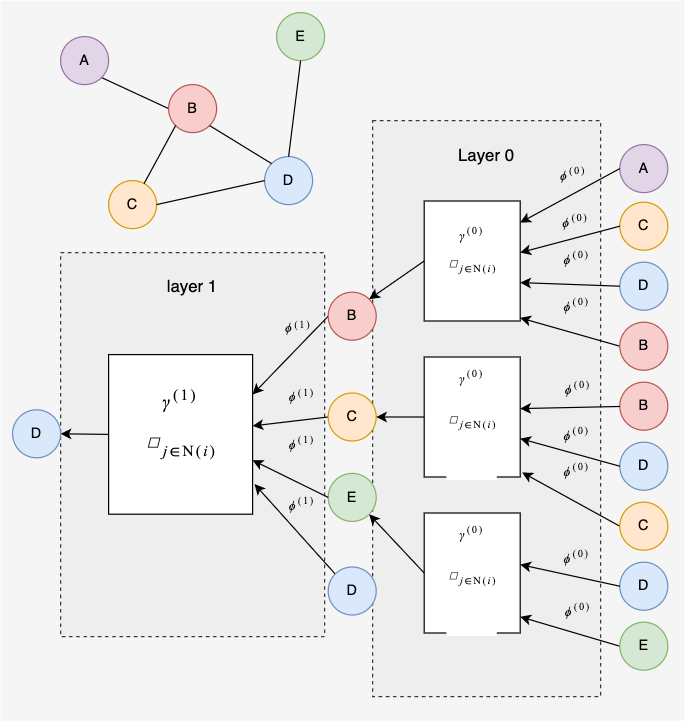

The diagram above was exported from draw.io. Its source (the exported page's mxGraphModel, read from the mxfile embedded in the PNG):
<mxGraphModel dx="575" dy="867" grid="1" gridSize="10" guides="1" tooltips="1" connect="1" arrows="1" fold="1" page="1" pageScale="1" pageWidth="850" pageHeight="1100" math="1" shadow="0">
  <root>
    <mxCell id="0" />
    <mxCell id="1" parent="0" />
    <mxCell id="71" value="" style="rounded=0;whiteSpace=wrap;html=1;fillColor=#f5f5f5;fontColor=#333333;strokeColor=none;" parent="1" vertex="1">
      <mxGeometry x="30" y="100" width="570" height="600" as="geometry" />
    </mxCell>
    <mxCell id="70" value="&lt;font style=&quot;font-size: 14px&quot;&gt;layer 1&lt;/font&gt;&lt;br&gt;&lt;br&gt;&lt;br&gt;&lt;br&gt;&lt;br&gt;&lt;br&gt;&lt;br&gt;&lt;br&gt;&lt;br&gt;&lt;br&gt;&lt;br&gt;&lt;br&gt;&lt;br&gt;&lt;br&gt;&lt;br&gt;&lt;br&gt;&lt;br&gt;&lt;br&gt;&lt;br&gt;&lt;br&gt;&lt;br&gt;" style="rounded=0;whiteSpace=wrap;html=1;dashed=1;fontSize=11;fillColor=#eeeeee;strokeColor=#36393d;" parent="1" vertex="1">
      <mxGeometry x="80" y="310" width="220" height="320" as="geometry" />
    </mxCell>
    <mxCell id="69" value="&lt;font style=&quot;font-size: 14px&quot;&gt;Layer 0&lt;/font&gt;&lt;br&gt;&lt;br&gt;&lt;br&gt;&lt;br&gt;&lt;br&gt;&lt;br&gt;&lt;br&gt;&lt;br&gt;&lt;br&gt;&lt;br&gt;&lt;br&gt;&lt;br&gt;&lt;br&gt;&lt;br&gt;&lt;br&gt;&lt;br&gt;&lt;br&gt;&lt;br&gt;&lt;br&gt;&lt;br&gt;&lt;br&gt;&lt;br&gt;&lt;br&gt;&lt;br&gt;&lt;br&gt;&lt;br&gt;&lt;br&gt;&lt;br&gt;&lt;br&gt;&lt;br&gt;&lt;br&gt;&lt;br&gt;&lt;br&gt;" style="rounded=0;whiteSpace=wrap;html=1;dashed=1;fontSize=11;fillColor=#eeeeee;strokeColor=#36393d;" parent="1" vertex="1">
      <mxGeometry x="340" y="200" width="190" height="480" as="geometry" />
    </mxCell>
    <mxCell id="11" style="edgeStyle=none;html=1;exitX=1;exitY=1;exitDx=0;exitDy=0;entryX=0;entryY=0.5;entryDx=0;entryDy=0;endArrow=none;endFill=0;" parent="1" source="2" target="6" edge="1">
      <mxGeometry relative="1" as="geometry">
        <mxPoint x="94.14213562373108" y="154.14213562373106" as="sourcePoint" />
      </mxGeometry>
    </mxCell>
    <mxCell id="2" value="A" style="ellipse;whiteSpace=wrap;html=1;aspect=fixed;fillColor=#e1d5e7;strokeColor=#9673a6;" parent="1" vertex="1">
      <mxGeometry x="80.00000000000001" y="130" width="40" height="40" as="geometry" />
    </mxCell>
    <mxCell id="3" value="C" style="ellipse;whiteSpace=wrap;html=1;aspect=fixed;fillColor=#ffe6cc;strokeColor=#d79b00;" parent="1" vertex="1">
      <mxGeometry x="120" y="250" width="40" height="40" as="geometry" />
    </mxCell>
    <mxCell id="4" value="D" style="ellipse;whiteSpace=wrap;html=1;aspect=fixed;fillColor=#dae8fc;strokeColor=#6c8ebf;" parent="1" vertex="1">
      <mxGeometry x="250" y="230" width="40" height="40" as="geometry" />
    </mxCell>
    <mxCell id="5" value="E" style="ellipse;whiteSpace=wrap;html=1;aspect=fixed;fillColor=#d5e8d4;strokeColor=#82b366;" parent="1" vertex="1">
      <mxGeometry x="260" y="110" width="40" height="40" as="geometry" />
    </mxCell>
    <mxCell id="6" value="B" style="ellipse;whiteSpace=wrap;html=1;aspect=fixed;fillColor=#f8cecc;strokeColor=#b85450;" parent="1" vertex="1">
      <mxGeometry x="170" y="170" width="40" height="40" as="geometry" />
    </mxCell>
    <mxCell id="7" value="" style="endArrow=none;html=1;exitX=1;exitY=0.5;exitDx=0;exitDy=0;entryX=0;entryY=0.5;entryDx=0;entryDy=0;" parent="1" source="3" target="4" edge="1">
      <mxGeometry width="50" height="50" relative="1" as="geometry">
        <mxPoint x="320" y="310" as="sourcePoint" />
        <mxPoint x="370" y="260" as="targetPoint" />
      </mxGeometry>
    </mxCell>
    <mxCell id="12" style="edgeStyle=none;html=1;entryX=0;entryY=1;entryDx=0;entryDy=0;endArrow=none;endFill=0;" parent="1" source="3" target="6" edge="1">
      <mxGeometry relative="1" as="geometry">
        <mxPoint x="104.14213562373097" y="164.14213562373095" as="sourcePoint" />
        <mxPoint x="180" y="200" as="targetPoint" />
      </mxGeometry>
    </mxCell>
    <mxCell id="13" value="" style="endArrow=none;html=1;exitX=0;exitY=0;exitDx=0;exitDy=0;entryX=1;entryY=1;entryDx=0;entryDy=0;" parent="1" source="4" target="6" edge="1">
      <mxGeometry width="50" height="50" relative="1" as="geometry">
        <mxPoint x="170" y="280" as="sourcePoint" />
        <mxPoint x="260" y="260" as="targetPoint" />
      </mxGeometry>
    </mxCell>
    <mxCell id="14" value="" style="endArrow=none;html=1;exitX=0.5;exitY=1;exitDx=0;exitDy=0;entryX=0.5;entryY=0;entryDx=0;entryDy=0;" parent="1" source="5" target="4" edge="1">
      <mxGeometry width="50" height="50" relative="1" as="geometry">
        <mxPoint x="265.85786437626905" y="245.85786437626905" as="sourcePoint" />
        <mxPoint x="214.14213562373095" y="214.14213562373095" as="targetPoint" />
      </mxGeometry>
    </mxCell>
    <mxCell id="15" value="D" style="ellipse;whiteSpace=wrap;html=1;aspect=fixed;fillColor=#dae8fc;strokeColor=#6c8ebf;" parent="1" vertex="1">
      <mxGeometry x="40" y="441" width="40" height="40" as="geometry" />
    </mxCell>
    <mxCell id="18" style="edgeStyle=none;html=1;exitX=0;exitY=0.5;exitDx=0;exitDy=0;entryX=1;entryY=0.5;entryDx=0;entryDy=0;fontSize=16;fontColor=#000000;endArrow=classic;endFill=1;startArrow=none;startFill=0;" parent="1" source="17" target="15" edge="1">
      <mxGeometry relative="1" as="geometry" />
    </mxCell>
    <mxCell id="17" value="&lt;div style=&quot;background-color: rgb(255 , 255 , 255) ; font-family: &amp;#34;menlo&amp;#34; , &amp;#34;monaco&amp;#34; , &amp;#34;courier new&amp;#34; , monospace ; line-height: 18px ; font-size: 16px&quot;&gt;&lt;font style=&quot;font-size: 16px&quot;&gt;$$\gamma^{(1)}$$&lt;/font&gt;&lt;/div&gt;&lt;div style=&quot;background-color: rgb(255 , 255 , 255) ; font-family: &amp;#34;menlo&amp;#34; , &amp;#34;monaco&amp;#34; , &amp;#34;courier new&amp;#34; , monospace ; line-height: 18px ; font-size: 16px&quot;&gt;&lt;font style=&quot;font-size: 16px&quot;&gt;$$\square_{j \in \mathcal{N}(i)}$$&lt;/font&gt;&lt;/div&gt;&lt;div style=&quot;background-color: rgb(255 , 255 , 255) ; font-family: &amp;#34;menlo&amp;#34; , &amp;#34;monaco&amp;#34; , &amp;#34;courier new&amp;#34; , monospace ; line-height: 18px ; font-size: 16px&quot;&gt;&lt;br&gt;&lt;/div&gt;" style="rounded=0;whiteSpace=wrap;html=1;" parent="1" vertex="1">
      <mxGeometry x="120" y="395" width="120" height="133" as="geometry" />
    </mxCell>
    <mxCell id="22" style="edgeStyle=none;html=1;entryX=1;entryY=0.25;entryDx=0;entryDy=0;fontSize=16;fontColor=#000000;startArrow=none;startFill=0;endArrow=classic;endFill=1;exitX=0;exitY=0.5;exitDx=0;exitDy=0;" parent="1" source="19" target="17" edge="1">
      <mxGeometry relative="1" as="geometry">
        <mxPoint x="310" y="363" as="sourcePoint" />
      </mxGeometry>
    </mxCell>
    <mxCell id="54" value="$$\phi^{(1)}$$" style="edgeLabel;html=1;align=center;verticalAlign=middle;resizable=0;points=[];fontSize=11;fontColor=#000000;labelBackgroundColor=none;" parent="22" vertex="1" connectable="0">
      <mxGeometry x="-0.2873" y="3" relative="1" as="geometry">
        <mxPoint x="-6" y="-17" as="offset" />
      </mxGeometry>
    </mxCell>
    <mxCell id="19" value="B" style="ellipse;whiteSpace=wrap;html=1;aspect=fixed;fillColor=#f8cecc;strokeColor=#b85450;" parent="1" vertex="1">
      <mxGeometry x="303" y="343" width="40" height="40" as="geometry" />
    </mxCell>
    <mxCell id="23" style="edgeStyle=none;html=1;exitX=0;exitY=0.5;exitDx=0;exitDy=0;fontSize=16;fontColor=#000000;startArrow=none;startFill=0;endArrow=classic;endFill=1;" parent="1" source="20" target="17" edge="1">
      <mxGeometry relative="1" as="geometry" />
    </mxCell>
    <mxCell id="55" value="$$\phi^{(1)}$$" style="edgeLabel;html=1;align=center;verticalAlign=middle;resizable=0;points=[];fontSize=11;fontColor=#000000;labelBackgroundColor=none;" parent="23" vertex="1" connectable="0">
      <mxGeometry x="-0.5571" relative="1" as="geometry">
        <mxPoint x="-9" y="-20" as="offset" />
      </mxGeometry>
    </mxCell>
    <mxCell id="20" value="C" style="ellipse;whiteSpace=wrap;html=1;aspect=fixed;fillColor=#ffe6cc;strokeColor=#d79b00;" parent="1" vertex="1">
      <mxGeometry x="303" y="427" width="40" height="40" as="geometry" />
    </mxCell>
    <mxCell id="21" value="E" style="ellipse;whiteSpace=wrap;html=1;aspect=fixed;fillColor=#d5e8d4;strokeColor=#82b366;" parent="1" vertex="1">
      <mxGeometry x="303" y="494" width="40" height="40" as="geometry" />
    </mxCell>
    <mxCell id="28" style="edgeStyle=none;html=1;exitX=0;exitY=0.5;exitDx=0;exitDy=0;entryX=1;entryY=0;entryDx=0;entryDy=0;fontSize=11;fontColor=#000000;startArrow=none;startFill=0;endArrow=classic;endFill=1;" parent="1" source="25" target="19" edge="1">
      <mxGeometry relative="1" as="geometry" />
    </mxCell>
    <mxCell id="25" value="&lt;div style=&quot;background-color: rgb(255 , 255 , 255) ; font-family: &amp;#34;menlo&amp;#34; , &amp;#34;monaco&amp;#34; , &amp;#34;courier new&amp;#34; , monospace ; line-height: 18px ; font-size: 11px&quot;&gt;&lt;font style=&quot;font-size: 11px&quot;&gt;$$\gamma^{(0)}$$&lt;/font&gt;&lt;/div&gt;&lt;div style=&quot;background-color: rgb(255 , 255 , 255) ; font-family: &amp;#34;menlo&amp;#34; , &amp;#34;monaco&amp;#34; , &amp;#34;courier new&amp;#34; , monospace ; line-height: 18px ; font-size: 11px&quot;&gt;&lt;font style=&quot;font-size: 11px&quot;&gt;$$\square_{j \in \mathcal{N}(i)}$$&lt;/font&gt;&lt;/div&gt;&lt;div style=&quot;background-color: rgb(255 , 255 , 255) ; font-family: &amp;#34;menlo&amp;#34; , &amp;#34;monaco&amp;#34; , &amp;#34;courier new&amp;#34; , monospace ; line-height: 18px ; font-size: 11px&quot;&gt;&lt;br&gt;&lt;/div&gt;" style="rounded=0;whiteSpace=wrap;html=1;" parent="1" vertex="1">
      <mxGeometry x="383" y="267" width="80" height="100" as="geometry" />
    </mxCell>
    <mxCell id="29" style="edgeStyle=none;html=1;exitX=0;exitY=0.5;exitDx=0;exitDy=0;entryX=1;entryY=0.5;entryDx=0;entryDy=0;fontSize=11;fontColor=#000000;startArrow=none;startFill=0;endArrow=classic;endFill=1;" parent="1" source="26" target="20" edge="1">
      <mxGeometry relative="1" as="geometry" />
    </mxCell>
    <mxCell id="26" value="&lt;div style=&quot;background-color: rgb(255 , 255 , 255) ; font-family: &amp;#34;menlo&amp;#34; , &amp;#34;monaco&amp;#34; , &amp;#34;courier new&amp;#34; , monospace ; line-height: 18px ; font-size: 11px&quot;&gt;&lt;font style=&quot;font-size: 11px&quot;&gt;$$\gamma^{(0)}$$&lt;/font&gt;&lt;/div&gt;&lt;div style=&quot;background-color: rgb(255 , 255 , 255) ; font-family: &amp;#34;menlo&amp;#34; , &amp;#34;monaco&amp;#34; , &amp;#34;courier new&amp;#34; , monospace ; line-height: 18px ; font-size: 11px&quot;&gt;&lt;font style=&quot;font-size: 11px&quot;&gt;$$\square_{j \in \mathcal{N}(i)}$$&lt;/font&gt;&lt;/div&gt;&lt;div style=&quot;background-color: rgb(255 , 255 , 255) ; font-family: &amp;#34;menlo&amp;#34; , &amp;#34;monaco&amp;#34; , &amp;#34;courier new&amp;#34; , monospace ; line-height: 18px ; font-size: 11px&quot;&gt;&lt;br&gt;&lt;/div&gt;" style="rounded=0;whiteSpace=wrap;html=1;" parent="1" vertex="1">
      <mxGeometry x="383" y="397" width="80" height="100" as="geometry" />
    </mxCell>
    <mxCell id="30" style="edgeStyle=none;html=1;exitX=0;exitY=0.5;exitDx=0;exitDy=0;entryX=1;entryY=1;entryDx=0;entryDy=0;fontSize=11;fontColor=#000000;startArrow=none;startFill=0;endArrow=classic;endFill=1;" parent="1" source="27" target="21" edge="1">
      <mxGeometry relative="1" as="geometry" />
    </mxCell>
    <mxCell id="27" value="&lt;div style=&quot;background-color: rgb(255 , 255 , 255) ; font-family: &amp;#34;menlo&amp;#34; , &amp;#34;monaco&amp;#34; , &amp;#34;courier new&amp;#34; , monospace ; line-height: 18px ; font-size: 11px&quot;&gt;&lt;font style=&quot;font-size: 11px&quot;&gt;$$\gamma^{(0)}$$&lt;/font&gt;&lt;/div&gt;&lt;div style=&quot;background-color: rgb(255 , 255 , 255) ; font-family: &amp;#34;menlo&amp;#34; , &amp;#34;monaco&amp;#34; , &amp;#34;courier new&amp;#34; , monospace ; line-height: 18px ; font-size: 11px&quot;&gt;&lt;font style=&quot;font-size: 11px&quot;&gt;$$\square_{j \in \mathcal{N}(i)}$$&lt;/font&gt;&lt;/div&gt;&lt;div style=&quot;background-color: rgb(255 , 255 , 255) ; font-family: &amp;#34;menlo&amp;#34; , &amp;#34;monaco&amp;#34; , &amp;#34;courier new&amp;#34; , monospace ; line-height: 18px ; font-size: 11px&quot;&gt;&lt;br&gt;&lt;/div&gt;" style="rounded=0;whiteSpace=wrap;html=1;" parent="1" vertex="1">
      <mxGeometry x="383" y="527" width="80" height="100" as="geometry" />
    </mxCell>
    <mxCell id="31" value="A" style="ellipse;whiteSpace=wrap;html=1;aspect=fixed;fillColor=#e1d5e7;strokeColor=#9673a6;" parent="1" vertex="1">
      <mxGeometry x="546" y="220" width="40" height="40" as="geometry" />
    </mxCell>
    <mxCell id="32" value="C" style="ellipse;whiteSpace=wrap;html=1;aspect=fixed;fillColor=#ffe6cc;strokeColor=#d79b00;" parent="1" vertex="1">
      <mxGeometry x="546" y="268" width="40" height="40" as="geometry" />
    </mxCell>
    <mxCell id="33" value="D" style="ellipse;whiteSpace=wrap;html=1;aspect=fixed;fillColor=#dae8fc;strokeColor=#6c8ebf;" parent="1" vertex="1">
      <mxGeometry x="546" y="318" width="40" height="40" as="geometry" />
    </mxCell>
    <mxCell id="34" value="B" style="ellipse;whiteSpace=wrap;html=1;aspect=fixed;fillColor=#f8cecc;strokeColor=#b85450;" parent="1" vertex="1">
      <mxGeometry x="546" y="418" width="40" height="40" as="geometry" />
    </mxCell>
    <mxCell id="35" value="D" style="ellipse;whiteSpace=wrap;html=1;aspect=fixed;fillColor=#dae8fc;strokeColor=#6c8ebf;" parent="1" vertex="1">
      <mxGeometry x="546" y="468" width="40" height="40" as="geometry" />
    </mxCell>
    <mxCell id="36" value="D" style="ellipse;whiteSpace=wrap;html=1;aspect=fixed;fillColor=#dae8fc;strokeColor=#6c8ebf;" parent="1" vertex="1">
      <mxGeometry x="546" y="568" width="40" height="40" as="geometry" />
    </mxCell>
    <mxCell id="38" style="edgeStyle=none;html=1;entryX=1;entryY=0;entryDx=0;entryDy=0;fontSize=11;fontColor=#000000;startArrow=none;startFill=0;endArrow=classic;endFill=1;exitX=0;exitY=0.5;exitDx=0;exitDy=0;" parent="1" source="31" edge="1">
      <mxGeometry relative="1" as="geometry">
        <mxPoint x="513" y="285" as="sourcePoint" />
        <mxPoint x="463" y="285" as="targetPoint" />
        <Array as="points" />
      </mxGeometry>
    </mxCell>
    <mxCell id="53" value="$$\phi^{(0)}$$" style="edgeLabel;html=1;align=center;verticalAlign=middle;resizable=0;points=[];fontSize=11;fontColor=#000000;labelBackgroundColor=none;" parent="38" vertex="1" connectable="0">
      <mxGeometry x="-0.0908" relative="1" as="geometry">
        <mxPoint x="-2" y="-11" as="offset" />
      </mxGeometry>
    </mxCell>
    <mxCell id="39" style="edgeStyle=none;html=1;exitX=0;exitY=0.5;exitDx=0;exitDy=0;entryX=1;entryY=0.25;entryDx=0;entryDy=0;fontSize=11;fontColor=#000000;startArrow=none;startFill=0;endArrow=classic;endFill=1;" parent="1" source="32" edge="1">
      <mxGeometry relative="1" as="geometry">
        <mxPoint x="513" y="285" as="sourcePoint" />
        <mxPoint x="463" y="310" as="targetPoint" />
        <Array as="points" />
      </mxGeometry>
    </mxCell>
    <mxCell id="58" value="$$\phi^{(0)}$$" style="edgeLabel;html=1;align=center;verticalAlign=middle;resizable=0;points=[];fontSize=11;fontColor=#000000;labelBackgroundColor=none;" parent="39" vertex="1" connectable="0">
      <mxGeometry x="-0.0989" y="1" relative="1" as="geometry">
        <mxPoint y="-11" as="offset" />
      </mxGeometry>
    </mxCell>
    <mxCell id="40" style="edgeStyle=none;html=1;exitX=0;exitY=0.5;exitDx=0;exitDy=0;fontSize=11;fontColor=#000000;startArrow=none;startFill=0;endArrow=classic;endFill=1;" parent="1" source="33" edge="1">
      <mxGeometry relative="1" as="geometry">
        <mxPoint x="513" y="335" as="sourcePoint" />
        <mxPoint x="463" y="335" as="targetPoint" />
        <Array as="points" />
      </mxGeometry>
    </mxCell>
    <mxCell id="59" value="$$\phi^{(0&lt;br&gt;)}$$" style="edgeLabel;html=1;align=center;verticalAlign=middle;resizable=0;points=[];fontSize=11;fontColor=#000000;labelBackgroundColor=none;" parent="40" vertex="1" connectable="0">
      <mxGeometry x="-0.2192" y="-2" relative="1" as="geometry">
        <mxPoint x="-4" y="-15" as="offset" />
      </mxGeometry>
    </mxCell>
    <mxCell id="41" style="edgeStyle=none;html=1;entryX=1;entryY=0.25;entryDx=0;entryDy=0;fontSize=11;fontColor=#000000;startArrow=none;startFill=0;endArrow=classic;endFill=1;" parent="1" source="34" edge="1">
      <mxGeometry relative="1" as="geometry">
        <mxPoint x="513" y="385" as="sourcePoint" />
        <mxPoint x="463" y="440" as="targetPoint" />
        <Array as="points" />
      </mxGeometry>
    </mxCell>
    <mxCell id="61" value="$$\phi^{(0)}$$" style="edgeLabel;html=1;align=center;verticalAlign=middle;resizable=0;points=[];fontSize=11;fontColor=#000000;labelBackgroundColor=none;" parent="41" vertex="1" connectable="0">
      <mxGeometry x="-0.1445" y="-2" relative="1" as="geometry">
        <mxPoint y="-10" as="offset" />
      </mxGeometry>
    </mxCell>
    <mxCell id="42" style="edgeStyle=none;html=1;fontSize=11;fontColor=#000000;startArrow=none;startFill=0;endArrow=classic;endFill=1;entryX=1;entryY=0.5;entryDx=0;entryDy=0;exitX=0;exitY=0.5;exitDx=0;exitDy=0;" parent="1" source="35" edge="1">
      <mxGeometry relative="1" as="geometry">
        <mxPoint x="513" y="450" as="sourcePoint" />
        <mxPoint x="463" y="465" as="targetPoint" />
        <Array as="points" />
      </mxGeometry>
    </mxCell>
    <mxCell id="62" value="$$\phi^{(0)}$$" style="edgeLabel;html=1;align=center;verticalAlign=middle;resizable=0;points=[];fontSize=11;fontColor=#000000;labelBackgroundColor=none;" parent="42" vertex="1" connectable="0">
      <mxGeometry x="-0.0956" y="-3" relative="1" as="geometry">
        <mxPoint y="-8" as="offset" />
      </mxGeometry>
    </mxCell>
    <mxCell id="43" style="edgeStyle=none;html=1;entryX=1;entryY=0.25;entryDx=0;entryDy=0;fontSize=11;fontColor=#000000;startArrow=none;startFill=0;endArrow=classic;endFill=1;exitX=0;exitY=0.5;exitDx=0;exitDy=0;" parent="1" source="36" edge="1">
      <mxGeometry relative="1" as="geometry">
        <mxPoint x="523" y="460" as="sourcePoint" />
        <mxPoint x="463" y="570" as="targetPoint" />
        <Array as="points" />
      </mxGeometry>
    </mxCell>
    <mxCell id="64" value="$$\phi^{(0)}$$" style="edgeLabel;html=1;align=center;verticalAlign=middle;resizable=0;points=[];fontSize=11;fontColor=#000000;labelBackgroundColor=none;" parent="43" vertex="1" connectable="0">
      <mxGeometry x="-0.2252" relative="1" as="geometry">
        <mxPoint x="-4" y="-13" as="offset" />
      </mxGeometry>
    </mxCell>
    <mxCell id="47" style="edgeStyle=none;html=1;exitX=0;exitY=0.5;exitDx=0;exitDy=0;entryX=0.999;entryY=0.794;entryDx=0;entryDy=0;entryPerimeter=0;fontSize=11;fontColor=#000000;startArrow=none;startFill=0;endArrow=classic;endFill=1;" parent="1" source="44" edge="1">
      <mxGeometry relative="1" as="geometry">
        <mxPoint x="462.9200000000001" y="364.4000000000001" as="targetPoint" />
      </mxGeometry>
    </mxCell>
    <mxCell id="60" value="$$\phi^{(0)}$$" style="edgeLabel;html=1;align=center;verticalAlign=middle;resizable=0;points=[];fontSize=11;fontColor=#000000;labelBackgroundColor=none;" parent="47" vertex="1" connectable="0">
      <mxGeometry x="-0.2419" y="-2" relative="1" as="geometry">
        <mxPoint x="-5" y="-19" as="offset" />
      </mxGeometry>
    </mxCell>
    <mxCell id="44" value="B" style="ellipse;whiteSpace=wrap;html=1;aspect=fixed;fillColor=#f8cecc;strokeColor=#b85450;" parent="1" vertex="1">
      <mxGeometry x="546" y="368" width="40" height="40" as="geometry" />
    </mxCell>
    <mxCell id="48" style="edgeStyle=none;html=1;exitX=0;exitY=0.5;exitDx=0;exitDy=0;entryX=1.02;entryY=0.782;entryDx=0;entryDy=0;entryPerimeter=0;fontSize=11;fontColor=#000000;startArrow=none;startFill=0;endArrow=classic;endFill=1;" parent="1" source="45" edge="1">
      <mxGeometry relative="1" as="geometry">
        <mxPoint x="464.5999999999999" y="493.20000000000005" as="targetPoint" />
      </mxGeometry>
    </mxCell>
    <mxCell id="63" value="$$\phi^{(0)}$$" style="edgeLabel;html=1;align=center;verticalAlign=middle;resizable=0;points=[];fontSize=11;fontColor=#000000;labelBackgroundColor=none;" parent="48" vertex="1" connectable="0">
      <mxGeometry x="-0.0469" y="-2" relative="1" as="geometry">
        <mxPoint x="2" y="-18" as="offset" />
      </mxGeometry>
    </mxCell>
    <mxCell id="45" value="C" style="ellipse;whiteSpace=wrap;html=1;aspect=fixed;fillColor=#ffe6cc;strokeColor=#d79b00;" parent="1" vertex="1">
      <mxGeometry x="546" y="518" width="40" height="40" as="geometry" />
    </mxCell>
    <mxCell id="50" style="edgeStyle=none;html=1;exitX=0;exitY=0.5;exitDx=0;exitDy=0;fontSize=11;fontColor=#000000;startArrow=none;startFill=0;endArrow=classic;endFill=1;" parent="1" source="46" edge="1">
      <mxGeometry relative="1" as="geometry">
        <mxPoint x="463" y="613.494623655914" as="targetPoint" />
      </mxGeometry>
    </mxCell>
    <mxCell id="65" value="$$\phi^{(0)}$$" style="edgeLabel;html=1;align=center;verticalAlign=middle;resizable=0;points=[];fontSize=11;fontColor=#000000;labelBackgroundColor=none;" parent="50" vertex="1" connectable="0">
      <mxGeometry x="-0.3626" relative="1" as="geometry">
        <mxPoint x="-10" y="-18" as="offset" />
      </mxGeometry>
    </mxCell>
    <mxCell id="46" value="E" style="ellipse;whiteSpace=wrap;html=1;aspect=fixed;fillColor=#d5e8d4;strokeColor=#82b366;" parent="1" vertex="1">
      <mxGeometry x="546" y="618" width="40" height="40" as="geometry" />
    </mxCell>
    <mxCell id="51" style="edgeStyle=none;html=1;exitX=0;exitY=0;exitDx=0;exitDy=0;entryX=1.013;entryY=0.811;entryDx=0;entryDy=0;fontSize=16;fontColor=#000000;startArrow=none;startFill=0;endArrow=classic;endFill=1;entryPerimeter=0;" parent="1" source="52" target="17" edge="1">
      <mxGeometry relative="1" as="geometry">
        <mxPoint x="240" y="541.9999999999999" as="targetPoint" />
      </mxGeometry>
    </mxCell>
    <mxCell id="57" value="$$\phi^{(1)}$$" style="edgeLabel;html=1;align=center;verticalAlign=middle;resizable=0;points=[];fontSize=11;fontColor=#000000;labelBackgroundColor=none;" parent="51" vertex="1" connectable="0">
      <mxGeometry x="0.1035" y="1" relative="1" as="geometry">
        <mxPoint x="9" y="-13" as="offset" />
      </mxGeometry>
    </mxCell>
    <mxCell id="52" value="D" style="ellipse;whiteSpace=wrap;html=1;aspect=fixed;fillColor=#dae8fc;strokeColor=#6c8ebf;" parent="1" vertex="1">
      <mxGeometry x="303" y="572" width="40" height="40" as="geometry" />
    </mxCell>
    <mxCell id="72" style="edgeStyle=none;html=1;exitX=0;exitY=0.5;exitDx=0;exitDy=0;fontSize=16;fontColor=#000000;startArrow=none;startFill=0;endArrow=classic;endFill=1;entryX=1;entryY=0.662;entryDx=0;entryDy=0;entryPerimeter=0;" parent="1" source="21" target="17" edge="1">
      <mxGeometry relative="1" as="geometry">
        <mxPoint x="313.0000000000041" y="480" as="sourcePoint" />
        <mxPoint x="250" y="480" as="targetPoint" />
      </mxGeometry>
    </mxCell>
    <mxCell id="73" value="$$\phi^{(1)}$$" style="edgeLabel;html=1;align=center;verticalAlign=middle;resizable=0;points=[];fontSize=11;fontColor=#000000;labelBackgroundColor=none;" parent="72" vertex="1" connectable="0">
      <mxGeometry x="-0.5571" relative="1" as="geometry">
        <mxPoint x="-9" y="-34" as="offset" />
      </mxGeometry>
    </mxCell>
  </root>
</mxGraphModel>